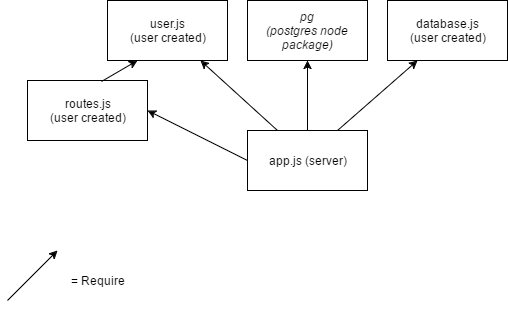

The diagram above was exported from draw.io. Its source (the exported page's mxGraphModel, read from the mxfile embedded in the PNG):
<mxGraphModel dx="1106" dy="540" grid="1" gridSize="10" guides="1" tooltips="1" connect="1" arrows="1" fold="1" page="1" pageScale="1" pageWidth="826" pageHeight="1169" background="#ffffff" math="0" shadow="0">
  <root>
    <mxCell id="0" />
    <mxCell id="1" parent="0" />
    <mxCell id="2" value="app.js (server)" style="whiteSpace=wrap;html=1;" parent="1" vertex="1">
      <mxGeometry x="340" y="210" width="120" height="60" as="geometry" />
    </mxCell>
    <mxCell id="3" value="user.js&lt;div&gt;(user created)&lt;/div&gt;" style="whiteSpace=wrap;html=1;" parent="1" vertex="1">
      <mxGeometry x="200" y="80" width="120" height="60" as="geometry" />
    </mxCell>
    <mxCell id="4" value="" style="endArrow=classic;html=1;exitX=0.25;exitY=0;" parent="1" source="2" target="3" edge="1">
      <mxGeometry width="50" height="50" relative="1" as="geometry">
        <mxPoint x="210" y="340" as="sourcePoint" />
        <mxPoint x="260" y="290" as="targetPoint" />
      </mxGeometry>
    </mxCell>
    <mxCell id="5" value="database.&lt;span&gt;js&lt;/span&gt;&lt;div&gt;&lt;span&gt;(user created)&lt;/span&gt;&lt;/div&gt;" style="whiteSpace=wrap;html=1;" parent="1" vertex="1">
      <mxGeometry x="480" y="80" width="120" height="60" as="geometry" />
    </mxCell>
    <mxCell id="6" value="" style="endArrow=classic;html=1;exitX=0.75;exitY=0;entryX=0.25;entryY=1;" parent="1" source="2" target="5" edge="1">
      <mxGeometry width="50" height="50" relative="1" as="geometry">
        <mxPoint x="420" y="200" as="sourcePoint" />
        <mxPoint x="500" y="200" as="targetPoint" />
      </mxGeometry>
    </mxCell>
    <mxCell id="9" value="&amp;nbsp;pg&amp;nbsp;&lt;div&gt;(postgres node package)&lt;/div&gt;" style="whiteSpace=wrap;html=1;fontStyle=2" parent="1" vertex="1">
      <mxGeometry x="340" y="80" width="120" height="60" as="geometry" />
    </mxCell>
    <mxCell id="10" value="" style="endArrow=classic;html=1;exitX=0.5;exitY=0;entryX=0.5;entryY=1;" parent="1" source="2" target="9" edge="1">
      <mxGeometry width="50" height="50" relative="1" as="geometry">
        <mxPoint x="200" y="340" as="sourcePoint" />
        <mxPoint x="250" y="290" as="targetPoint" />
      </mxGeometry>
    </mxCell>
    <mxCell id="11" value="routes.js&lt;div&gt;(user created)&lt;/div&gt;" style="whiteSpace=wrap;html=1;" parent="1" vertex="1">
      <mxGeometry x="120" y="160" width="120" height="60" as="geometry" />
    </mxCell>
    <mxCell id="12" value="" style="endArrow=classic;html=1;exitX=0;exitY=0.5;entryX=1;entryY=0.5;" parent="1" source="2" target="11" edge="1">
      <mxGeometry width="50" height="50" relative="1" as="geometry">
        <mxPoint x="100" y="390" as="sourcePoint" />
        <mxPoint x="150" y="340" as="targetPoint" />
      </mxGeometry>
    </mxCell>
    <mxCell id="13" value="" style="endArrow=classic;html=1;" edge="1" parent="1">
      <mxGeometry width="50" height="50" relative="1" as="geometry">
        <mxPoint x="100" y="380" as="sourcePoint" />
        <mxPoint x="150" y="330" as="targetPoint" />
      </mxGeometry>
    </mxCell>
    <mxCell id="15" value="= Require" style="text;html=1;strokeColor=none;fillColor=none;align=center;verticalAlign=middle;whiteSpace=wrap;labelBackgroundColor=#ffffff;" vertex="1" parent="1">
      <mxGeometry x="150" y="350" width="80" height="20" as="geometry" />
    </mxCell>
    <mxCell id="22" value="" style="endArrow=classic;html=1;exitX=0.617;exitY=0.017;exitPerimeter=0;entryX=0.25;entryY=1;" edge="1" parent="1" source="11" target="3">
      <mxGeometry width="50" height="50" relative="1" as="geometry">
        <mxPoint x="90" y="460" as="sourcePoint" />
        <mxPoint x="140" y="410" as="targetPoint" />
      </mxGeometry>
    </mxCell>
    <mxCell id="24" style="edgeStyle=orthogonalEdgeStyle;shape=flexArrow;rounded=0;html=1;exitX=0.25;exitY=1;entryX=0.25;entryY=1;jettySize=auto;orthogonalLoop=1;" edge="1" parent="1" source="3" target="3">
      <mxGeometry relative="1" as="geometry" />
    </mxCell>
  </root>
</mxGraphModel>